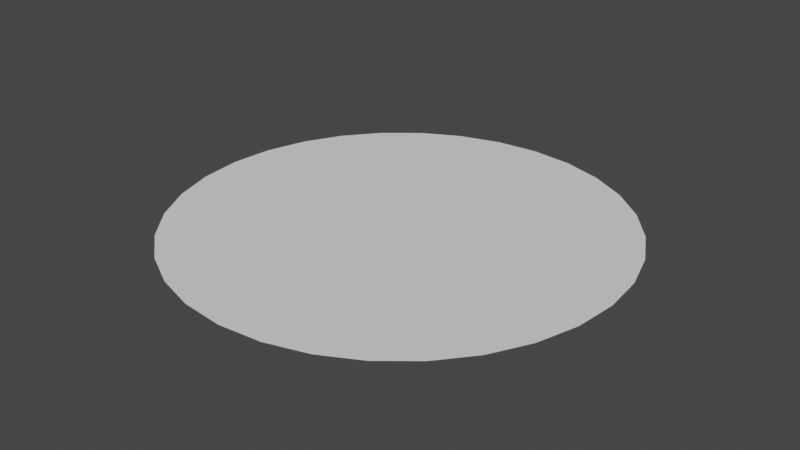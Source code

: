 # Source: Sun.blend  (saved by Blender 2.93.20; exported with 4.5.12 LTS)
import bpy
from mathutils import Matrix  # noqa: F401  (used for matrix-valued properties, if any)

bpy.ops.wm.read_factory_settings(use_empty=True)
scene = bpy.context.scene
scene.name = 'Scene'

# ---- collections
col_collection = bpy.data.collections.new('Collection'); scene.collection.children.link(col_collection)

# ---- world
world_world = bpy.data.worlds.new('World'); scene.world = world_world
world_world.use_nodes = True; world_world.node_tree.nodes.clear()
_N = world_world.node_tree.nodes; _L = world_world.node_tree.links
n0 = _N.new('ShaderNodeOutputWorld'); n0.name = 'World Output'; n0.location = (300, 300)
n1 = _N.new('ShaderNodeBackground'); n1.name = 'Background'; n1.location = (10, 300)
n1.inputs[0].default_value = (0.05088, 0.05088, 0.05088, 1.0)
_L.new(n1.outputs[0], n0.inputs[0])
n0.is_active_output = True
world_world.color = (0.05088, 0.05088, 0.05088)
world_world.use_sun_shadow = False
world_world.sun_shadow_jitter_overblur = 0.0

# ---- meshes
me_circle_001 = bpy.data.meshes.new('Circle.001')
me_circle_001.from_pydata([(0.0, 0.0, 0.0), (0.0, 1.0, 0.0), (-0.1951, 0.9808, 0.0), (-0.3827, 0.9239, 0.0), (-0.5556, 0.8315, 0.0), (-0.7071, 0.7071, 0.0), (-0.8315, 0.5556, 0.0), (-0.9239, 0.3827, 0.0), (-0.9808, 0.1951, 0.0), (-1.0, -4.371e-08, 0.0), (-0.9808, -0.1951, 0.0), (-0.9239, -0.3827, 0.0), (-0.8315, -0.5556, 0.0), (-0.7071, -0.7071, 0.0), (-0.5556, -0.8315, 0.0), (-0.3827, -0.9239, 0.0), (-0.1951, -0.9808, 0.0), (8.742e-08, -1.0, 0.0), (0.1951, -0.9808, 0.0), (0.3827, -0.9239, 0.0), (0.5556, -0.8315, 0.0), (0.7071, -0.7071, 0.0), (0.8315, -0.5556, 0.0), (0.9239, -0.3827, 0.0), (0.9808, -0.1951, 0.0), (1.0, 1.192e-08, 0.0), (0.9808, 0.1951, 0.0), (0.9239, 0.3827, 0.0), (0.8315, 0.5556, 0.0), (0.7071, 0.7071, 0.0), (0.5556, 0.8315, 0.0), (0.3827, 0.9239, 0.0), (0.1951, 0.9808, 0.0)], [], [(0, 1, 2), (0, 2, 3), (0, 3, 4), (0, 4, 5), (0, 5, 6), (0, 6, 7), (0, 7, 8), (0, 8, 9), (0, 9, 10), (0, 10, 11), (0, 11, 12), (0, 12, 13), (0, 13, 14), (0, 14, 15), (0, 15, 16), (0, 16, 17), (0, 17, 18), (0, 18, 19), (0, 19, 20), (0, 20, 21), (0, 21, 22), (0, 22, 23), (0, 23, 24), (0, 24, 25), (0, 25, 26), (0, 26, 27), (0, 27, 28), (0, 28, 29), (0, 29, 30), (0, 30, 31), (0, 31, 32), (0, 32, 1)])
_uv = me_circle_001.uv_layers.new(name='UVMap')
_uv.uv.foreach_set('vector', [0.5, 0.5, 0.5, 1.0, 0.4025, 0.9904, 0.5, 0.5, 0.4025, 0.9904, 0.3087, 0.9619, 0.5, 0.5, 0.3087, 0.9619, 0.2222, 0.9157, 0.5, 0.5, 0.2222, 0.9157, 0.1464, 0.8536, 0.5, 0.5, 0.1464, 0.8536, 0.08427, 0.7778, 0.5, 0.5, 0.08427, 0.7778, 0.03806, 0.6913, 0.5, 0.5, 0.03806, 0.6913, 0.009607, 0.5975, 0.5, 0.5, 0.009607, 0.5975, 0.0, 0.5, 0.5, 0.5, 0.0, 0.5, 0.009607, 0.4025, 0.5, 0.5, 0.009607, 0.4025, 0.03806, 0.3087, 0.5, 0.5, 0.03806, 0.3087, 0.08427, 0.2222, 0.5, 0.5, 0.08427, 0.2222, 0.1464, 0.1464, 0.5, 0.5, 0.1464, 0.1464, 0.2222, 0.08427, 0.5, 0.5, 0.2222, 0.08427, 0.3087, 0.03806, 0.5, 0.5, 0.3087, 0.03806, 0.4025, 0.009607, 0.5, 0.5, 0.4025, 0.009607, 0.5, 0.0, 0.5, 0.5, 0.5, 0.0, 0.5975, 0.009607, 0.5, 0.5, 0.5975, 0.009607, 0.6913, 0.03806, 0.5, 0.5, 0.6913, 0.03806, 0.7778, 0.08427, 0.5, 0.5, 0.7778, 0.08427, 0.8536, 0.1464, 0.5, 0.5, 0.8536, 0.1464, 0.9157, 0.2222, 0.5, 0.5, 0.9157, 0.2222, 0.9619, 0.3087, 0.5, 0.5, 0.9619, 0.3087, 0.9904, 0.4025, 0.5, 0.5, 0.9904, 0.4025, 1.0, 0.5, 0.5, 0.5, 1.0, 0.5, 0.9904, 0.5975, 0.5, 0.5, 0.9904, 0.5975, 0.9619, 0.6913, 0.5, 0.5, 0.9619, 0.6913, 0.9157, 0.7778, 0.5, 0.5, 0.9157, 0.7778, 0.8536, 0.8536, 0.5, 0.5, 0.8536, 0.8536, 0.7778, 0.9157, 0.5, 0.5, 0.7778, 0.9157, 0.6913, 0.9619, 0.5, 0.5, 0.6913, 0.9619, 0.5975, 0.9904, 0.5, 0.5, 0.5975, 0.9904, 0.5, 1.0])
me_circle_001.use_remesh_fix_poles = True
me_circle_001.use_remesh_preserve_attributes = False
me_circle_001.update()

# ---- objects
ob_circle = bpy.data.objects.new('Circle', me_circle_001)

# ---- transforms, parenting, visibility, modifiers, constraints
ob_circle.location = (0.0, 0.0, 0.0)

# ---- collection membership
col_collection.objects.link(ob_circle)

# ---- scene / render settings (as saved in the file)
scene.frame_start = 1; scene.frame_end = 250; scene.frame_set(1)
scene.render.engine = 'BLENDER_EEVEE_NEXT'
scene.cycles.use_denoising = False
scene.cycles.samples = 128
scene.cycles.sampling_pattern = 'TABULATED_SOBOL'
scene.cycles.use_adaptive_sampling = False
scene.cycles.use_light_tree = False
scene.view_settings.view_transform = 'Filmic'
bpy.context.view_layer.update()

# ---- added for rendering (the .blend has no active camera and no usable light): camera, sun
cam_auto = bpy.data.cameras.new('AutoCamera')
cam_auto.lens = 50.0
cam_auto.sensor_width = 36.0
cam_auto.clip_end = 1000.0
ob_auto_camera = bpy.data.objects.new('AutoCamera', cam_auto)
scene.collection.objects.link(ob_auto_camera)
ob_auto_camera.location = (2.61693, -3.14032, 2.09354)
ob_auto_camera.rotation_euler = (1.09748, -7.21219e-08, 0.694738)
scene.camera = ob_auto_camera
light_auto_sun = bpy.data.lights.new('AutoSun', 'SUN')
light_auto_sun.energy = 3.0
light_auto_sun.angle = 0.0523599
ob_auto_sun = bpy.data.objects.new('AutoSun', light_auto_sun)
scene.collection.objects.link(ob_auto_sun)
ob_auto_sun.rotation_euler = (0.872665, 0.174533, 0.523599)
bpy.context.view_layer.update()
